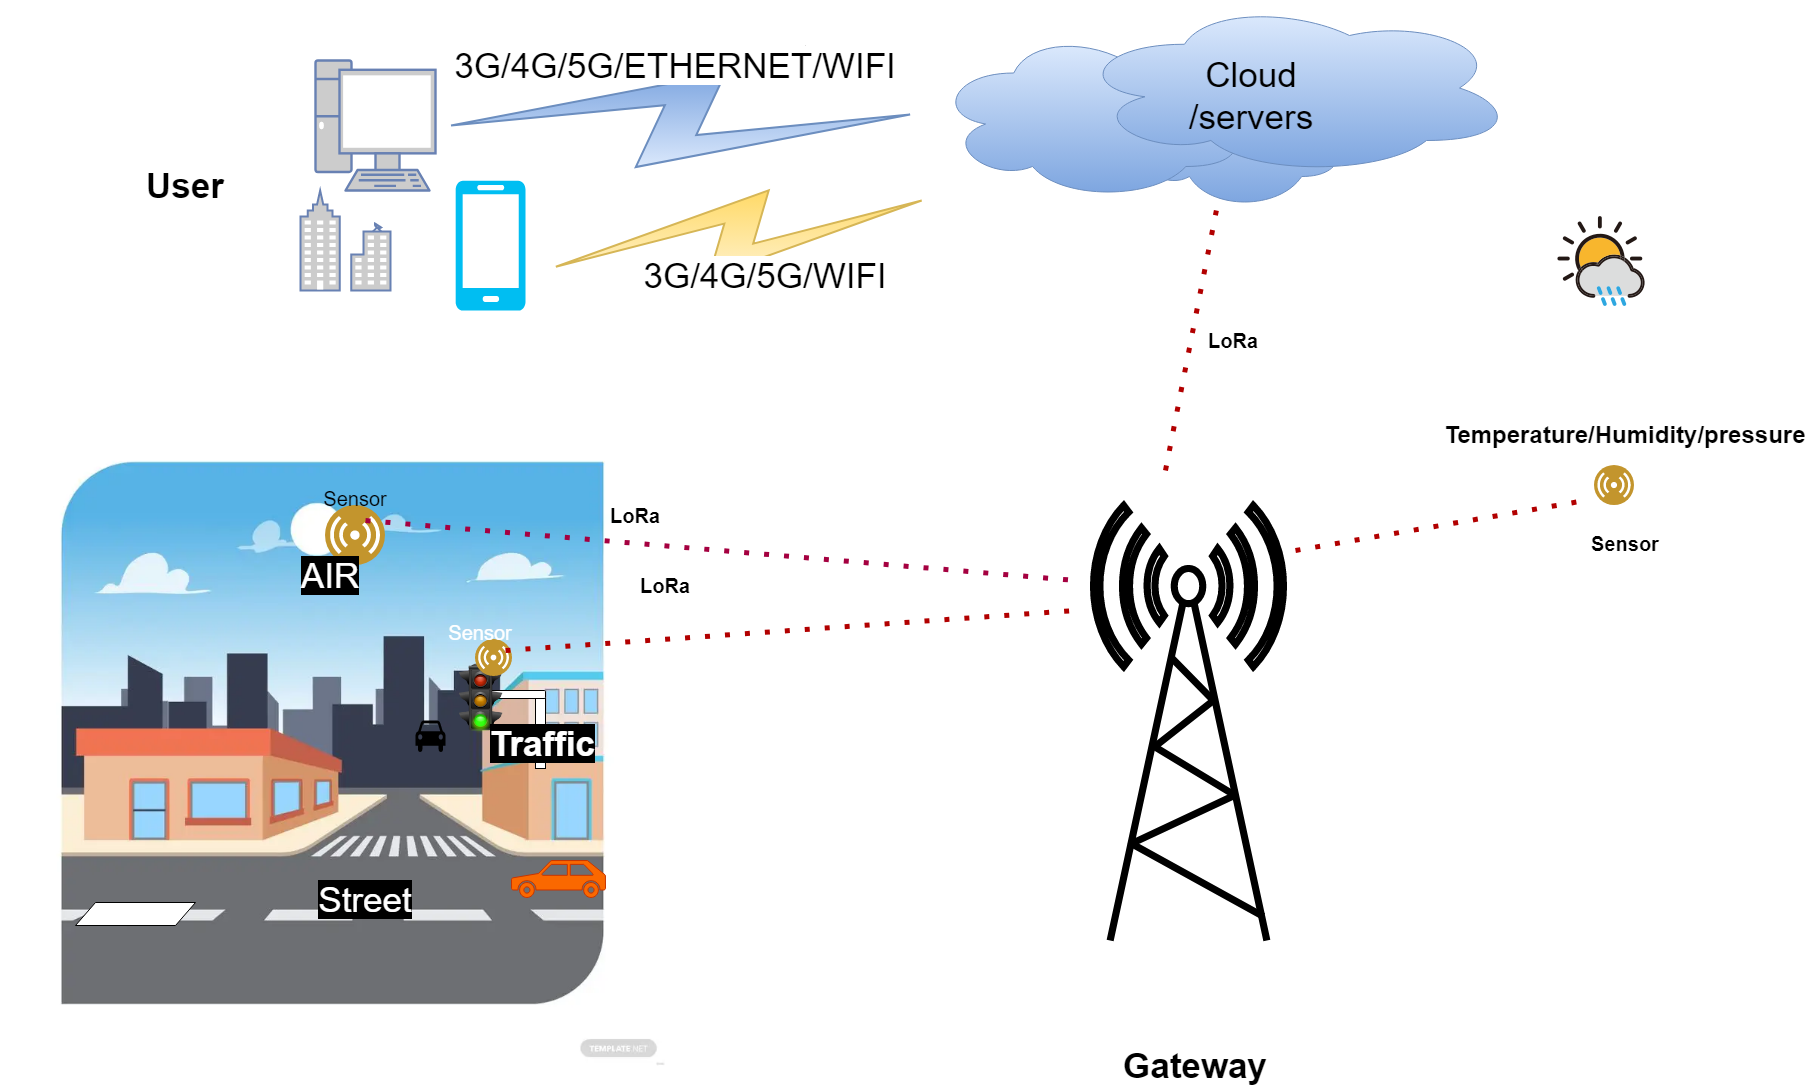

The diagram above was exported from draw.io. Its source (the exported page's mxGraphModel, read from the mxfile embedded in the PNG):
<mxGraphModel dx="3385" dy="2263" grid="1" gridSize="10" guides="1" tooltips="1" connect="1" arrows="1" fold="1" page="1" pageScale="1" pageWidth="1100" pageHeight="850" background="none" math="0" shadow="0">
  <root>
    <mxCell id="0" />
    <mxCell id="1" parent="0" />
    <mxCell id="42um6ii24boLDAUYd3N--69" value="&lt;b&gt;&lt;font style=&quot;font-size: 35px;&quot;&gt;Gateway&lt;/font&gt;&lt;/b&gt;" style="text;strokeColor=none;align=center;fillColor=none;html=1;verticalAlign=middle;whiteSpace=wrap;rounded=0;strokeWidth=10;" parent="1" vertex="1">
      <mxGeometry x="1390" y="425" width="120" height="40" as="geometry" />
    </mxCell>
    <mxCell id="5c82df7aa0dc6260-61" style="edgeStyle=none;rounded=0;html=1;entryX=0.67;entryY=0.5;entryPerimeter=0;labelBackgroundColor=none;endArrow=none;strokeColor=#6881B3;strokeWidth=2;fontFamily=Verdana;fontSize=28;fontColor=#0066CC;" parent="1" edge="1">
      <mxGeometry relative="1" as="geometry">
        <mxPoint x="642.8499999999999" y="757" as="targetPoint" />
      </mxGeometry>
    </mxCell>
    <mxCell id="5c82df7aa0dc6260-5" value="" style="fontColor=#0066CC;verticalAlign=top;verticalLabelPosition=bottom;labelPosition=center;align=center;html=1;fillColor=#FFFFFF;strokeColor=#000000;gradientColor=none;gradientDirection=north;strokeWidth=2;shape=mxgraph.networks.radio_tower;rounded=1;shadow=0;comic=0;labelBackgroundColor=none;" parent="1" vertex="1">
      <mxGeometry x="1348" y="-115" width="190" height="435" as="geometry" />
    </mxCell>
    <mxCell id="42um6ii24boLDAUYd3N--2" value="" style="ellipse;shape=cloud;whiteSpace=wrap;html=1;fillColor=#dae8fc;gradientColor=#7ea6e0;strokeColor=#6c8ebf;" parent="1" vertex="1">
      <mxGeometry x="1373" y="-580" width="229" height="170" as="geometry" />
    </mxCell>
    <mxCell id="42um6ii24boLDAUYd3N--8" value="" style="shape=image;verticalLabelPosition=bottom;labelBackgroundColor=default;verticalAlign=top;aspect=fixed;imageAspect=0;image=data:image/webp,(base64 omitted: 15856 chars);" parent="1" vertex="1">
      <mxGeometry x="255" y="-219.5" width="665" height="665" as="geometry" />
    </mxCell>
    <mxCell id="42um6ii24boLDAUYd3N--11" value="" style="rounded=0;whiteSpace=wrap;html=1;" parent="1" vertex="1">
      <mxGeometry x="790" y="78" width="10" height="70" as="geometry" />
    </mxCell>
    <mxCell id="42um6ii24boLDAUYd3N--12" value="" style="rounded=1;whiteSpace=wrap;html=1;" parent="1" vertex="1">
      <mxGeometry x="730" y="70" width="70" height="8" as="geometry" />
    </mxCell>
    <mxCell id="42um6ii24boLDAUYd3N--9" value="" style="shape=image;html=1;verticalAlign=top;verticalLabelPosition=bottom;labelBackgroundColor=#ffffff;imageAspect=0;aspect=fixed;image=https://cdn2.iconfinder.com/data/icons/crystalproject/128x128/apps/daemons.png" parent="1" vertex="1">
      <mxGeometry x="700" y="43" width="70" height="70" as="geometry" />
    </mxCell>
    <mxCell id="42um6ii24boLDAUYd3N--13" value="" style="shape=mxgraph.signs.transportation.car_3;html=1;pointerEvents=1;fillColor=#fa6800;strokeColor=#C73500;verticalLabelPosition=bottom;verticalAlign=top;align=center;fontColor=#000000;" parent="1" vertex="1">
      <mxGeometry x="766" y="240" width="94" height="37" as="geometry" />
    </mxCell>
    <mxCell id="42um6ii24boLDAUYd3N--14" value="" style="shape=mxgraph.signs.transportation.car_4;html=1;pointerEvents=1;fillColor=#000000;strokeColor=none;verticalLabelPosition=bottom;verticalAlign=top;align=center;" parent="1" vertex="1">
      <mxGeometry x="670" y="100" width="30" height="32.5" as="geometry" />
    </mxCell>
    <mxCell id="42um6ii24boLDAUYd3N--16" value="" style="shape=parallelogram;perimeter=parallelogramPerimeter;whiteSpace=wrap;html=1;fixedSize=1;" parent="1" vertex="1">
      <mxGeometry x="330" y="282" width="120" height="23" as="geometry" />
    </mxCell>
    <mxCell id="42um6ii24boLDAUYd3N--30" value="" style="ellipse;shape=cloud;whiteSpace=wrap;html=1;fillColor=#dae8fc;gradientColor=#7ea6e0;strokeColor=#6c8ebf;" parent="1" vertex="1">
      <mxGeometry x="1190" y="-590" width="313" height="170" as="geometry" />
    </mxCell>
    <mxCell id="42um6ii24boLDAUYd3N--31" value="" style="ellipse;shape=cloud;whiteSpace=wrap;html=1;fillColor=#dae8fc;gradientColor=#7ea6e0;strokeColor=#6c8ebf;" parent="1" vertex="1">
      <mxGeometry x="1329" y="-620" width="440" height="175" as="geometry" />
    </mxCell>
    <mxCell id="42um6ii24boLDAUYd3N--33" value="" style="aspect=fixed;perimeter=ellipsePerimeter;html=1;align=center;shadow=0;dashed=0;fontColor=#4277BB;labelBackgroundColor=#ffffff;fontSize=12;spacingTop=3;image;image=img/lib/ibm/users/sensor.svg;" parent="1" vertex="1">
      <mxGeometry x="730" y="19" width="37" height="37" as="geometry" />
    </mxCell>
    <mxCell id="42um6ii24boLDAUYd3N--37" value="" style="aspect=fixed;perimeter=ellipsePerimeter;html=1;align=center;shadow=0;dashed=0;fontColor=#4277BB;labelBackgroundColor=#ffffff;fontSize=12;spacingTop=3;image;image=img/lib/ibm/users/sensor.svg;" parent="1" vertex="1">
      <mxGeometry x="580" y="-115" width="60" height="60" as="geometry" />
    </mxCell>
    <mxCell id="42um6ii24boLDAUYd3N--44" value="" style="shape=image;html=1;verticalAlign=top;verticalLabelPosition=bottom;labelBackgroundColor=#ffffff;imageAspect=0;aspect=fixed;image=https://cdn2.iconfinder.com/data/icons/weather-color-2/500/weather-03-128.png" parent="1" vertex="1">
      <mxGeometry x="1792" y="-423" width="128" height="128" as="geometry" />
    </mxCell>
    <mxCell id="42um6ii24boLDAUYd3N--45" value="" style="aspect=fixed;perimeter=ellipsePerimeter;html=1;align=center;shadow=0;dashed=0;fontColor=#4277BB;labelBackgroundColor=#ffffff;fontSize=12;spacingTop=3;image;image=img/lib/ibm/users/sensor.svg;" parent="1" vertex="1">
      <mxGeometry x="1849" y="-155" width="40" height="40" as="geometry" />
    </mxCell>
    <mxCell id="42um6ii24boLDAUYd3N--47" value="" style="endArrow=none;dashed=1;html=1;dashPattern=1 3;strokeWidth=5;rounded=0;fillColor=#e51400;strokeColor=#B20000;" parent="1" edge="1">
      <mxGeometry width="50" height="50" relative="1" as="geometry">
        <mxPoint x="760" y="30" as="sourcePoint" />
        <mxPoint x="1330" y="-10" as="targetPoint" />
      </mxGeometry>
    </mxCell>
    <mxCell id="42um6ii24boLDAUYd3N--48" value="" style="endArrow=none;dashed=1;html=1;dashPattern=1 3;strokeWidth=5;rounded=0;fillColor=#d80073;strokeColor=#A50040;" parent="1" edge="1">
      <mxGeometry width="50" height="50" relative="1" as="geometry">
        <mxPoint x="620" y="-100" as="sourcePoint" />
        <mxPoint x="1330" y="-40" as="targetPoint" />
      </mxGeometry>
    </mxCell>
    <mxCell id="42um6ii24boLDAUYd3N--50" value="" style="endArrow=none;dashed=1;html=1;dashPattern=1 3;strokeWidth=5;rounded=0;fillColor=#e51400;strokeColor=#B20000;" parent="1" edge="1">
      <mxGeometry width="50" height="50" relative="1" as="geometry">
        <mxPoint x="1550" y="-70" as="sourcePoint" />
        <mxPoint x="1840" y="-120" as="targetPoint" />
      </mxGeometry>
    </mxCell>
    <mxCell id="42um6ii24boLDAUYd3N--60" value="" style="endArrow=none;dashed=1;html=1;dashPattern=1 3;strokeWidth=5;rounded=0;fillColor=#e51400;strokeColor=#B20000;" parent="1" target="42um6ii24boLDAUYd3N--2" edge="1">
      <mxGeometry width="50" height="50" relative="1" as="geometry">
        <mxPoint x="1420" y="-150" as="sourcePoint" />
        <mxPoint x="1460" y="-380" as="targetPoint" />
      </mxGeometry>
    </mxCell>
    <mxCell id="42um6ii24boLDAUYd3N--61" value="" style="verticalLabelPosition=bottom;html=1;verticalAlign=top;align=center;strokeColor=none;fillColor=#00BEF2;shape=mxgraph.azure.mobile;pointerEvents=1;" parent="1" vertex="1">
      <mxGeometry x="710" y="-440" width="70" height="130" as="geometry" />
    </mxCell>
    <mxCell id="42um6ii24boLDAUYd3N--63" value="" style="html=1;outlineConnect=0;fillColor=#fff2cc;strokeColor=#d6b656;gradientColor=#ffd966;gradientDirection=north;strokeWidth=2;shape=mxgraph.networks.comm_link_edge;html=1;rounded=0;exitX=1.143;exitY=0.692;exitDx=0;exitDy=0;exitPerimeter=0;" parent="1" source="42um6ii24boLDAUYd3N--61" edge="1">
      <mxGeometry width="100" height="100" relative="1" as="geometry">
        <mxPoint x="830" y="-363" as="sourcePoint" />
        <mxPoint x="1196.5268609762884" y="-423.7085760736243" as="targetPoint" />
      </mxGeometry>
    </mxCell>
    <mxCell id="42um6ii24boLDAUYd3N--64" value="" style="fontColor=#0066CC;verticalAlign=top;verticalLabelPosition=bottom;labelPosition=center;align=center;html=1;outlineConnect=0;fillColor=#CCCCCC;strokeColor=#6881B3;gradientColor=none;gradientDirection=north;strokeWidth=2;shape=mxgraph.networks.pc;" parent="1" vertex="1">
      <mxGeometry x="570" y="-560" width="120" height="130" as="geometry" />
    </mxCell>
    <mxCell id="42um6ii24boLDAUYd3N--66" value="" style="html=1;outlineConnect=0;fillColor=#dae8fc;strokeColor=#6c8ebf;gradientDirection=north;strokeWidth=2;shape=mxgraph.networks.comm_link_edge;html=1;rounded=0;gradientColor=#7ea6e0;" parent="1" edge="1">
      <mxGeometry width="100" height="100" relative="1" as="geometry">
        <mxPoint x="680" y="-494.29" as="sourcePoint" />
        <mxPoint x="1190.1265802165694" y="-506.5820017533679" as="targetPoint" />
      </mxGeometry>
    </mxCell>
    <mxCell id="42um6ii24boLDAUYd3N--67" value="" style="fontColor=#0066CC;verticalAlign=top;verticalLabelPosition=bottom;labelPosition=center;align=center;html=1;outlineConnect=0;fillColor=#CCCCCC;strokeColor=#6881B3;gradientColor=none;gradientDirection=north;strokeWidth=2;shape=mxgraph.networks.business_center;" parent="1" vertex="1">
      <mxGeometry x="555" y="-430" width="90" height="100" as="geometry" />
    </mxCell>
    <mxCell id="42um6ii24boLDAUYd3N--70" value="&lt;b&gt;User&lt;/b&gt;" style="text;strokeColor=none;align=center;fillColor=none;html=1;verticalAlign=middle;whiteSpace=wrap;rounded=0;fontSize=35;" parent="1" vertex="1">
      <mxGeometry x="410" y="-450" width="60" height="30" as="geometry" />
    </mxCell>
    <mxCell id="42um6ii24boLDAUYd3N--72" value="Cloud /servers" style="text;strokeColor=none;align=center;fillColor=none;html=1;verticalAlign=middle;whiteSpace=wrap;rounded=0;fontSize=35;" parent="1" vertex="1">
      <mxGeometry x="1476" y="-540" width="60" height="30" as="geometry" />
    </mxCell>
    <mxCell id="42um6ii24boLDAUYd3N--74" value="&lt;b&gt;&lt;font color=&quot;#ffffff&quot; style=&quot;background-color: rgb(0, 0, 0);&quot;&gt;Traffic&lt;/font&gt;&lt;/b&gt;" style="text;align=center;html=1;verticalAlign=middle;whiteSpace=wrap;rounded=0;fontSize=35;fillColor=#f5f5f5;gradientColor=#b3b3b3;strokeColor=#666666;" parent="1" vertex="1">
      <mxGeometry x="780" y="113" width="35" height="20" as="geometry" />
    </mxCell>
    <mxCell id="42um6ii24boLDAUYd3N--75" value="&lt;span style=&quot;background-color: rgb(0, 0, 0);&quot;&gt;AIR&lt;/span&gt;" style="text;strokeColor=none;align=center;fillColor=none;html=1;verticalAlign=middle;whiteSpace=wrap;rounded=0;fontSize=35;fontColor=#FFFFFF;" parent="1" vertex="1">
      <mxGeometry x="555" y="-60" width="60" height="30" as="geometry" />
    </mxCell>
    <mxCell id="42um6ii24boLDAUYd3N--76" value="&lt;span style=&quot;background-color: rgb(0, 0, 0);&quot;&gt;Street&lt;/span&gt;" style="text;strokeColor=none;align=center;fillColor=none;html=1;verticalAlign=middle;whiteSpace=wrap;rounded=0;fontSize=35;fontColor=#FFFFFF;" parent="1" vertex="1">
      <mxGeometry x="560" y="250" width="120" height="57.5" as="geometry" />
    </mxCell>
    <mxCell id="42um6ii24boLDAUYd3N--81" value="" style="edgeStyle=orthogonalEdgeStyle;rounded=0;orthogonalLoop=1;jettySize=auto;html=1;strokeWidth=5;fontSize=35;fontColor=#FFFFFF;" parent="1" source="42um6ii24boLDAUYd3N--79" edge="1">
      <mxGeometry relative="1" as="geometry">
        <mxPoint x="1060" y="-575" as="targetPoint" />
      </mxGeometry>
    </mxCell>
    <mxCell id="42um6ii24boLDAUYd3N--79" value="&lt;span style=&quot;background-color: rgb(255, 255, 255);&quot;&gt;&lt;font color=&quot;#000000&quot;&gt;3G/4G/5G/ETHERNET/WIFI&lt;/font&gt;&lt;/span&gt;" style="text;strokeColor=none;align=center;fillColor=none;html=1;verticalAlign=middle;whiteSpace=wrap;rounded=0;fontSize=35;fontColor=#FFFFFF;" parent="1" vertex="1">
      <mxGeometry x="900" y="-570" width="60" height="30" as="geometry" />
    </mxCell>
    <mxCell id="42um6ii24boLDAUYd3N--82" value="&lt;span style=&quot;background-color: rgb(255, 255, 255);&quot;&gt;&lt;font color=&quot;#000000&quot;&gt;3G/4G/5G/WIFI&lt;/font&gt;&lt;/span&gt;" style="text;strokeColor=none;align=center;fillColor=none;html=1;verticalAlign=middle;whiteSpace=wrap;rounded=0;fontSize=35;fontColor=#FFFFFF;" parent="1" vertex="1">
      <mxGeometry x="990" y="-360" width="60" height="30" as="geometry" />
    </mxCell>
    <mxCell id="42um6ii24boLDAUYd3N--83" value="Sensor" style="text;strokeColor=none;align=center;fillColor=none;html=1;verticalAlign=middle;whiteSpace=wrap;rounded=0;fontSize=20;fontColor=#000000;" parent="1" vertex="1">
      <mxGeometry x="590" y="-130" width="40" height="15" as="geometry" />
    </mxCell>
    <mxCell id="42um6ii24boLDAUYd3N--84" value="&lt;b&gt;Sensor&lt;/b&gt;" style="text;strokeColor=none;align=center;fillColor=none;html=1;verticalAlign=middle;whiteSpace=wrap;rounded=0;fontSize=20;fontColor=#000000;" parent="1" vertex="1">
      <mxGeometry x="1860" y="-85" width="40" height="15" as="geometry" />
    </mxCell>
    <mxCell id="42um6ii24boLDAUYd3N--87" value="Sensor" style="text;strokeColor=none;align=center;fillColor=none;html=1;verticalAlign=middle;whiteSpace=wrap;rounded=0;fontSize=20;fontColor=#FFFFFF;" parent="1" vertex="1">
      <mxGeometry x="715" y="4" width="40" height="15" as="geometry" />
    </mxCell>
    <mxCell id="42um6ii24boLDAUYd3N--90" value="&lt;font style=&quot;font-size: 24px;&quot; color=&quot;#000000&quot;&gt;&lt;b style=&quot;&quot;&gt;Temperature/Humidity/pressure&lt;/b&gt;&lt;/font&gt;" style="text;strokeColor=none;align=center;fillColor=none;html=1;verticalAlign=middle;whiteSpace=wrap;rounded=0;fontSize=20;fontColor=#FFFFFF;" parent="1" vertex="1">
      <mxGeometry x="1850" y="-200" width="60" height="30" as="geometry" />
    </mxCell>
    <mxCell id="42um6ii24boLDAUYd3N--93" value="&lt;b&gt;LoRa&lt;/b&gt;" style="text;strokeColor=none;align=center;fillColor=none;html=1;verticalAlign=middle;whiteSpace=wrap;rounded=0;fontSize=20;fontColor=#000000;" parent="1" vertex="1">
      <mxGeometry x="890" y="-50" width="60" height="30" as="geometry" />
    </mxCell>
    <mxCell id="42um6ii24boLDAUYd3N--94" value="&lt;b&gt;LoRa&lt;/b&gt;" style="text;strokeColor=none;align=center;fillColor=none;html=1;verticalAlign=middle;whiteSpace=wrap;rounded=0;fontSize=20;fontColor=#000000;" parent="1" vertex="1">
      <mxGeometry x="860" y="-120" width="60" height="30" as="geometry" />
    </mxCell>
    <mxCell id="42um6ii24boLDAUYd3N--97" value="&lt;b&gt;LoRa&lt;/b&gt;" style="text;strokeColor=none;align=center;fillColor=none;html=1;verticalAlign=middle;whiteSpace=wrap;rounded=0;fontSize=20;fontColor=#000000;" parent="1" vertex="1">
      <mxGeometry x="1457.5" y="-295" width="60" height="30" as="geometry" />
    </mxCell>
  </root>
</mxGraphModel>